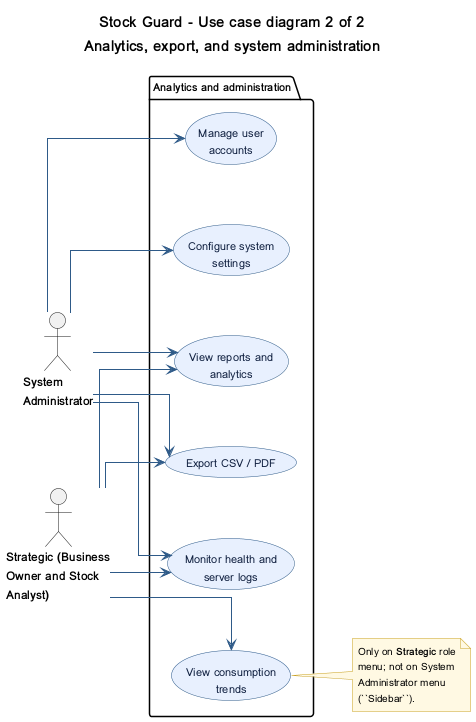

The diagram above was rendered by PlantUML. Its source (embedded in the PNG):
@startuml use-case-diagram-part2
' Figure 2 of 2. Part 1: use-case-diagram.puml

skinparam shadowing false
skinparam linetype ortho
skinparam defaultFontName Arial
skinparam defaultFontSize 11
skinparam titleFontSize 15
skinparam titleFontStyle bold
skinparam ArrowColor #2E5A88
skinparam usecaseBackgroundColor #E8F0FE
skinparam usecaseBorderColor #2E5A88
skinparam usecaseFontColor #102040
skinparam usecaseFontSize 11
skinparam actorFontSize 12
skinparam actorFontStyle bold
skinparam noteBackgroundColor #FFF9E3
skinparam noteBorderColor #C9A227
skinparam noteFontSize 10
skinparam nodesep 60
skinparam ranksep 55

title Stock Guard - Use case diagram 2 of 2\nAnalytics, export, and system administration
left to right direction

actor "System\nAdministrator" as ADM
actor "Strategic (Business\nOwner and Stock\nAnalyst)" as ST

package "Analytics and administration" {
  usecase "View consumption\ntrends" as uA
  usecase "View reports and\nanalytics" as uB
  usecase "Export CSV / PDF" as uC
  usecase "Manage user\naccounts" as uD
  usecase "Configure system\nsettings" as uE
  usecase "Monitor health and\nserver logs" as uF
}

' Operational Staff does not access analytics/admin use cases in Part 2
' (Log usage and risk alerts are in Part 1)

ADM --> uB
ADM --> uC
ADM --> uD
ADM --> uE
ADM --> uF

ST  --> uA
ST  --> uB
ST  --> uC
ST  --> uF

note right of uA
  Only on **Strategic** role
  menu; not on System
  Administrator menu
  (``Sidebar``).
end note

@enduml